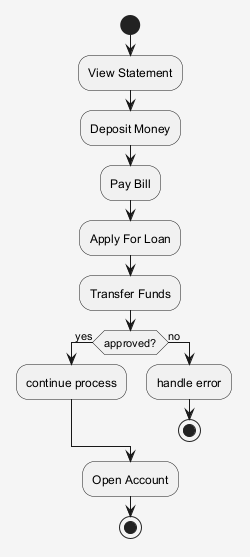

The diagram above was rendered by PlantUML. Its source (embedded in the PNG):
@startuml
skinparam shadowing false
skinparam backgroundColor #F5F5F5
start
:View Statement;
:Deposit Money;
:Pay Bill;
:Apply For Loan;
:Transfer Funds;
if (approved?) then (yes)
:continue process;
else (no)
:handle error;
stop
endif
:Open Account;
stop
@enduml